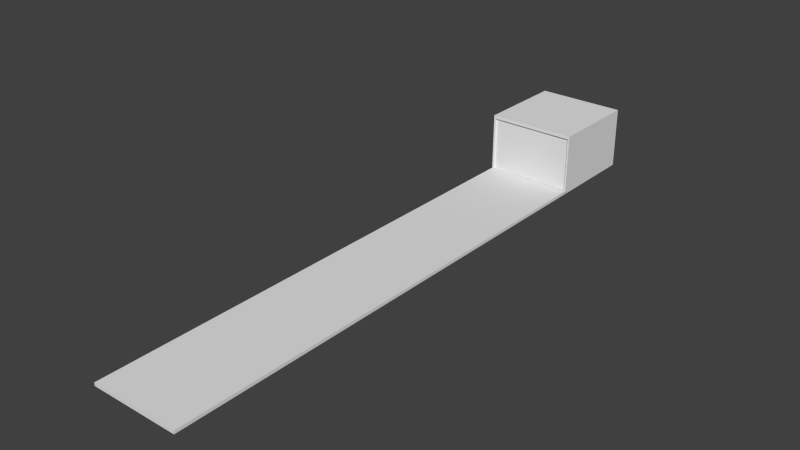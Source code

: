 # Source: room02a_navigation_center.blend  (saved by Blender 2.75.0; exported with 4.5.12 LTS)
import bpy
from mathutils import Matrix  # noqa: F401  (used for matrix-valued properties, if any)

bpy.ops.wm.read_factory_settings(use_empty=True)
scene = bpy.context.scene
scene.name = 'Scene'

# ---- collections
col_collection_14 = bpy.data.collections.new('Collection 14'); scene.collection.children.link(col_collection_14)

# ---- world
world_world = bpy.data.worlds.new('World'); scene.world = world_world
world_world.color = (0.05088, 0.05088, 0.05088)
world_world.use_sun_shadow = False
world_world.sun_shadow_jitter_overblur = 0.0
world_world.cycles.sampling_method = 'MANUAL'
world_world.cycles.sample_map_resolution = 256

# ---- meshes
me_cube_015 = bpy.data.meshes.new('Cube.015')
me_cube_015.from_pydata([(-3.823, -21.46, -2.634), (-3.823, -21.46, -2.365), (-3.823, 21.46, -2.634), (-3.823, 21.46, -2.365), (3.823, -21.46, -2.634), (3.823, -21.46, -2.365), (3.823, 21.46, -2.634), (3.823, 21.46, -2.365)], [], [(1, 3, 2, 0), (3, 7, 6, 2), (7, 5, 4, 6), (5, 1, 0, 4), (0, 2, 6, 4), (5, 7, 3, 1)])
_uv = me_cube_015.uv_layers.new(name='UVMap')
_uv.uv.foreach_set('vector', [2.319e-08, 1.0, 0.0, 0.5, 0.2563, 0.5, 0.2563, 1.0, 1.0, 0.0, 1.0, 0.4779, 0.7437, 0.4779, 0.7437, 2.98e-08, 0.2563, 1.0, 0.2563, 0.5, 0.5125, 0.5, 0.5125, 1.0, 0.7688, 0.5, 0.7688, 0.9779, 0.5125, 0.9779, 0.5125, 0.5, 0.3719, 0.5, 0.3719, 8.941e-08, 0.7437, 0.0, 0.7437, 0.5, 0.3719, 0.0, 0.3719, 0.5, 9.277e-08, 0.5, 0.0, 1.192e-07])
me_cube_015.use_remesh_preserve_volume = False
me_cube_015.use_remesh_preserve_attributes = False
me_cube_015.use_mirror_vertex_groups = False
me_cube_015.update()
me_cube_014 = bpy.data.meshes.new('Cube.014')
me_cube_014.from_pydata([(3.677, 3.677, -2.93), (3.677, 3.677, 1.799), (-3.677, 3.677, -2.93), (-3.677, 3.677, 1.799), (3.677, 3.823, -2.93), (3.677, 3.823, 1.799), (-3.677, 3.823, -2.93), (-3.677, 3.823, 1.799)], [], [(1, 3, 2, 0), (3, 7, 6, 2), (7, 5, 4, 6), (5, 1, 0, 4), (0, 2, 6, 4), (5, 7, 3, 1)])
_uv = me_cube_014.uv_layers.new(name='UVMap')
_uv.uv.foreach_set('vector', [0.4779, 0.7774, 0.4779, 5.041e-08, 0.9558, 0.0, 0.9558, 0.7774, 0.9853, 0.0, 1.0, 0.0, 1.0, 0.5, 0.9853, 0.5, 0.4779, 0.0, 0.4779, 0.7774, 2.409e-07, 0.7774, 0.0, 1.764e-07, 1.0, 1.0, 0.9853, 1.0, 0.9853, 0.5, 1.0, 0.5, 0.9853, 0.0, 0.9853, 0.7774, 0.9705, 0.7774, 0.9705, 0.0, 0.9705, 0.0, 0.9705, 0.7774, 0.9558, 0.7774, 0.9558, 0.0])
me_cube_014.use_remesh_preserve_volume = False
me_cube_014.use_remesh_preserve_attributes = False
me_cube_014.use_mirror_vertex_groups = False
me_cube_014.update()
me_cube_006 = bpy.data.meshes.new('Cube.006')
me_cube_006.from_pydata([(3.677, -4.0, -2.931), (3.677, -4.0, 1.8), (3.677, 4.0, -2.931), (3.677, 4.0, 1.8), (3.823, -4.0, -2.931), (3.823, -4.0, 1.8), (3.823, 4.0, -2.931), (3.823, 4.0, 1.8)], [], [(1, 3, 2, 0), (3, 7, 6, 2), (7, 5, 4, 6), (5, 1, 0, 4), (0, 2, 6, 4), (5, 7, 3, 1)])
_uv = me_cube_006.uv_layers.new(name='UVMap')
_uv.uv.foreach_set('vector', [0.4779, 0.8455, 0.4779, 5.04e-08, 0.9558, 0.0, 0.9558, 0.8455, 0.9853, 0.5, 1.0, 0.5, 1.0, 1.0, 0.9853, 1.0, 3.612e-08, 0.8455, 0.0, 0.0, 0.4779, 5.04e-08, 0.4779, 0.8455, 0.9853, 0.0, 1.0, 0.0, 1.0, 0.5, 0.9853, 0.5, 0.9558, 0.8455, 0.9558, 0.0, 0.9705, 0.0, 0.9705, 0.8455, 0.9853, 0.0, 0.9853, 0.8455, 0.9705, 0.8455, 0.9705, 0.0])
me_cube_006.use_remesh_preserve_volume = False
me_cube_006.use_remesh_preserve_attributes = False
me_cube_006.use_mirror_vertex_groups = False
me_cube_006.update()
me_cube_003 = bpy.data.meshes.new('Cube.003')
me_cube_003.from_pydata([(-3.823, -4.0, -2.634), (-3.823, -4.0, -2.365), (-3.823, 4.0, -2.634), (-3.823, 4.0, -2.365), (3.823, -4.0, -2.634), (3.823, -4.0, -2.365), (3.823, 4.0, -2.634), (3.823, 4.0, -2.365)], [], [(1, 3, 2, 0), (3, 7, 6, 2), (7, 5, 4, 6), (5, 1, 0, 4), (0, 2, 6, 4), (5, 7, 3, 1)])
_uv = me_cube_003.uv_layers.new(name='UVMap')
_uv.uv.foreach_set('vector', [2.319e-08, 1.0, 0.0, 0.5, 0.2563, 0.5, 0.2563, 1.0, 1.0, 0.0, 1.0, 0.4779, 0.7437, 0.4779, 0.7437, 2.98e-08, 0.2563, 1.0, 0.2563, 0.5, 0.5125, 0.5, 0.5125, 1.0, 0.7688, 0.5, 0.7688, 0.9779, 0.5125, 0.9779, 0.5125, 0.5, 0.3719, 0.5, 0.3719, 8.941e-08, 0.7437, 0.0, 0.7437, 0.5, 0.3719, 0.0, 0.3719, 0.5, 9.277e-08, 0.5, 0.0, 1.192e-07])
me_cube_003.use_remesh_preserve_volume = False
me_cube_003.use_remesh_preserve_attributes = False
me_cube_003.use_mirror_vertex_groups = False
me_cube_003.update()

# ---- objects
ob_navigation_center = bpy.data.objects.new('navigation_center', None)
ob_navigation_center_catwalk = bpy.data.objects.new('navigation_center_catwalk', me_cube_015)
ob_navigation_center_walls_ns = bpy.data.objects.new('navigation_center_walls_ns', me_cube_014)
ob_navigation_center_walls_ew = bpy.data.objects.new('navigation_center_walls_ew', me_cube_006)
ob_navigation_center_floor_ceiling = bpy.data.objects.new('navigation_center_floor_ceiling', me_cube_003)

# ---- transforms, parenting, visibility, modifiers, constraints
ob_navigation_center.location = (0.0, 0.0, 0.0)
ob_navigation_center.empty_image_offset = (0.0, 0.0)
ob_navigation_center.lineart.crease_threshold = 0.0
ob_navigation_center_catwalk.parent = ob_navigation_center
ob_navigation_center_catwalk.matrix_parent_inverse = Matrix(((1.0, 0.0, 0.0, 134.4), (0.0, 1.0, 0.0, 59.29), (3.725e-09, 0.0, 1.0, -8.207), (0.0, 0.0, 0.0, 1.0)))
ob_navigation_center_catwalk.location = (-134.4, -84.72, 7.641)
ob_navigation_center_catwalk.lineart.crease_threshold = 0.0
_m = ob_navigation_center_catwalk.modifiers.new('Mirror', 'MIRROR')
_m.use_axis = (False, False, False)
ob_navigation_center_walls_ns.parent = ob_navigation_center
ob_navigation_center_walls_ns.matrix_parent_inverse = Matrix(((1.0, 0.0, 0.0, 134.4), (0.0, 1.0, 0.0, 59.29), (3.725e-09, 0.0, 1.0, -8.207), (0.0, 0.0, 0.0, 1.0)))
ob_navigation_center_walls_ns.location = (-134.4, -59.29, 8.207)
ob_navigation_center_walls_ns.lineart.crease_threshold = 0.0
_m = ob_navigation_center_walls_ns.modifiers.new('Mirror', 'MIRROR')
_m.use_axis = (False, True, False)
ob_navigation_center_walls_ew.parent = ob_navigation_center
ob_navigation_center_walls_ew.matrix_parent_inverse = Matrix(((1.0, 0.0, 0.0, 134.4), (0.0, 1.0, 0.0, 59.29), (3.725e-09, 0.0, 1.0, -8.207), (0.0, 0.0, 0.0, 1.0)))
ob_navigation_center_walls_ew.location = (-134.4, -59.29, 8.207)
ob_navigation_center_walls_ew.lineart.crease_threshold = 0.0
_m = ob_navigation_center_walls_ew.modifiers.new('Mirror', 'MIRROR')
ob_navigation_center_floor_ceiling.parent = ob_navigation_center
ob_navigation_center_floor_ceiling.matrix_parent_inverse = Matrix(((1.0, 0.0, 0.0, 134.4), (0.0, 1.0, 0.0, 59.29), (3.725e-09, 0.0, 1.0, -8.207), (0.0, 0.0, 0.0, 1.0)))
ob_navigation_center_floor_ceiling.location = (-134.4, -59.29, 7.641)
ob_navigation_center_floor_ceiling.lineart.crease_threshold = 0.0
_m = ob_navigation_center_floor_ceiling.modifiers.new('Mirror', 'MIRROR')
_m.use_axis = (False, False, True)

# ---- collection membership
col_collection_14.objects.link(ob_navigation_center)
col_collection_14.objects.link(ob_navigation_center_catwalk)
col_collection_14.objects.link(ob_navigation_center_walls_ns)
col_collection_14.objects.link(ob_navigation_center_walls_ew)
col_collection_14.objects.link(ob_navigation_center_floor_ceiling)

# ---- scene / render settings (as saved in the file)
scene.frame_start = 1; scene.frame_end = 21; scene.frame_set(20)
scene.render.engine = 'BLENDER_EEVEE_NEXT'
scene.render.resolution_percentage = 50
scene.render.dither_intensity = 0.0
scene.cycles.use_denoising = False
scene.cycles.samples = 10
scene.cycles.sampling_pattern = 'TABULATED_SOBOL'
scene.cycles.light_sampling_threshold = 0.0
scene.cycles.use_adaptive_sampling = False
scene.cycles.use_light_tree = False
scene.cycles.blur_glossy = 0.0
scene.cycles.pixel_filter_type = 'GAUSSIAN'
scene.cycles.sample_clamp_indirect = 0.0
scene.view_settings.view_transform = 'Standard'
bpy.context.view_layer.update()

# ---- added for rendering (the .blend has no active camera and no usable light): camera, sun
cam_auto = bpy.data.cameras.new('AutoCamera')
cam_auto.lens = 50.0
cam_auto.sensor_width = 36.0
cam_auto.clip_end = 1000.0
ob_auto_camera = bpy.data.objects.new('AutoCamera', cam_auto)
scene.collection.objects.link(ob_auto_camera)
ob_auto_camera.location = (47.8671, -78.8884, 37.728)
ob_auto_camera.rotation_euler = (1.09748, -7.21219e-08, 0.694738)
scene.camera = ob_auto_camera
light_auto_sun = bpy.data.lights.new('AutoSun', 'SUN')
light_auto_sun.energy = 3.0
light_auto_sun.angle = 0.0523599
ob_auto_sun = bpy.data.objects.new('AutoSun', light_auto_sun)
scene.collection.objects.link(ob_auto_sun)
ob_auto_sun.rotation_euler = (0.872665, 0.174533, 0.523599)
bpy.context.view_layer.update()
